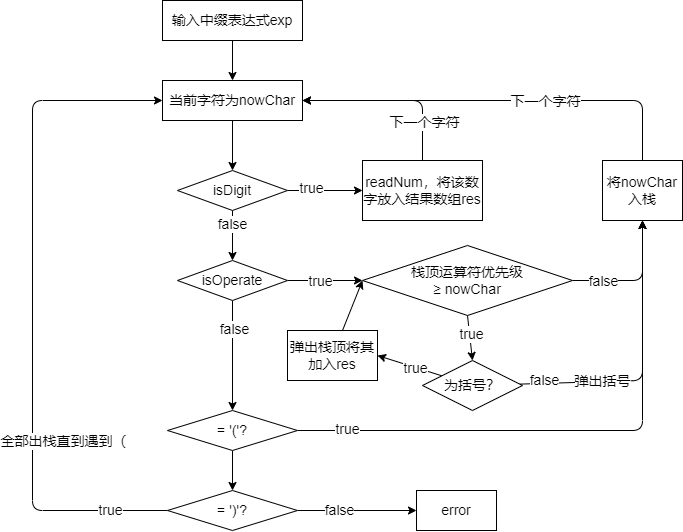

The diagram above was exported from draw.io. Its source (the exported page's mxGraphModel, read from the mxfile embedded in the PNG):
<mxGraphModel dx="2356" dy="424" grid="1" gridSize="10" guides="1" tooltips="1" connect="1" arrows="1" fold="1" page="1" pageScale="1" pageWidth="827" pageHeight="1169" math="0" shadow="0">
  <root>
    <mxCell id="0" />
    <mxCell id="1" parent="0" />
    <mxCell id="6" style="edgeStyle=none;html=1;entryX=0.5;entryY=0;entryDx=0;entryDy=0;fontSize=14;" edge="1" parent="1" source="2" target="5">
      <mxGeometry relative="1" as="geometry" />
    </mxCell>
    <mxCell id="2" value="&lt;font style=&quot;font-size: 14px&quot;&gt;输入中缀表达式exp&lt;/font&gt;" style="rounded=0;whiteSpace=wrap;html=1;" vertex="1" parent="1">
      <mxGeometry x="160" y="90" width="140" height="40" as="geometry" />
    </mxCell>
    <mxCell id="7" style="edgeStyle=none;html=1;fontSize=14;entryX=0.5;entryY=0;entryDx=0;entryDy=0;" edge="1" parent="1" source="5" target="8">
      <mxGeometry relative="1" as="geometry">
        <mxPoint x="230" y="260" as="targetPoint" />
      </mxGeometry>
    </mxCell>
    <mxCell id="5" value="&lt;font style=&quot;font-size: 14px&quot;&gt;当前字符为nowChar&lt;/font&gt;" style="rounded=0;whiteSpace=wrap;html=1;" vertex="1" parent="1">
      <mxGeometry x="160" y="170" width="140" height="40" as="geometry" />
    </mxCell>
    <mxCell id="13" style="edgeStyle=none;html=1;entryX=0;entryY=0.5;entryDx=0;entryDy=0;fontSize=14;" edge="1" parent="1" source="8" target="12">
      <mxGeometry relative="1" as="geometry" />
    </mxCell>
    <mxCell id="14" value="true" style="edgeLabel;html=1;align=center;verticalAlign=middle;resizable=0;points=[];fontSize=14;" vertex="1" connectable="0" parent="13">
      <mxGeometry x="-0.3601" y="3" relative="1" as="geometry">
        <mxPoint as="offset" />
      </mxGeometry>
    </mxCell>
    <mxCell id="19" style="edgeStyle=none;html=1;fontSize=14;" edge="1" parent="1" source="8" target="18">
      <mxGeometry relative="1" as="geometry" />
    </mxCell>
    <mxCell id="20" value="false" style="edgeLabel;html=1;align=center;verticalAlign=middle;resizable=0;points=[];fontSize=14;" vertex="1" connectable="0" parent="19">
      <mxGeometry x="-0.4949" y="-1" relative="1" as="geometry">
        <mxPoint as="offset" />
      </mxGeometry>
    </mxCell>
    <mxCell id="8" value="&lt;font style=&quot;font-size: 14px&quot;&gt;isDigit&lt;/font&gt;" style="rhombus;whiteSpace=wrap;html=1;fontSize=14;" vertex="1" parent="1">
      <mxGeometry x="175" y="260" width="110" height="40" as="geometry" />
    </mxCell>
    <mxCell id="15" style="edgeStyle=none;html=1;entryX=1;entryY=0.5;entryDx=0;entryDy=0;fontSize=14;" edge="1" parent="1" source="12" target="5">
      <mxGeometry relative="1" as="geometry">
        <Array as="points">
          <mxPoint x="420" y="190" />
        </Array>
      </mxGeometry>
    </mxCell>
    <mxCell id="16" value="下一个字符" style="edgeLabel;html=1;align=center;verticalAlign=middle;resizable=0;points=[];fontSize=14;" vertex="1" connectable="0" parent="15">
      <mxGeometry x="-0.564" y="-1" relative="1" as="geometry">
        <mxPoint as="offset" />
      </mxGeometry>
    </mxCell>
    <mxCell id="12" value="&lt;span&gt;readNum，将该数字放入结果数组res&lt;/span&gt;" style="rounded=0;whiteSpace=wrap;html=1;fontSize=14;" vertex="1" parent="1">
      <mxGeometry x="360" y="250" width="120" height="60" as="geometry" />
    </mxCell>
    <mxCell id="21" style="edgeStyle=none;html=1;fontSize=14;entryX=0;entryY=0.5;entryDx=0;entryDy=0;" edge="1" parent="1" source="18" target="33">
      <mxGeometry relative="1" as="geometry">
        <mxPoint x="370" y="377.5" as="targetPoint" />
      </mxGeometry>
    </mxCell>
    <mxCell id="24" value="true" style="edgeLabel;html=1;align=center;verticalAlign=middle;resizable=0;points=[];fontSize=14;" vertex="1" connectable="0" parent="21">
      <mxGeometry x="-0.4274" y="1" relative="1" as="geometry">
        <mxPoint x="11" y="1" as="offset" />
      </mxGeometry>
    </mxCell>
    <mxCell id="22" style="edgeStyle=none;html=1;fontSize=14;entryX=0.5;entryY=0;entryDx=0;entryDy=0;" edge="1" parent="1" source="18" target="45">
      <mxGeometry relative="1" as="geometry">
        <mxPoint x="230" y="450" as="targetPoint" />
      </mxGeometry>
    </mxCell>
    <mxCell id="23" value="false" style="edgeLabel;html=1;align=center;verticalAlign=middle;resizable=0;points=[];fontSize=14;" vertex="1" connectable="0" parent="22">
      <mxGeometry x="-0.4791" y="1" relative="1" as="geometry">
        <mxPoint as="offset" />
      </mxGeometry>
    </mxCell>
    <mxCell id="18" value="&lt;font style=&quot;font-size: 14px&quot;&gt;isOperate&lt;/font&gt;" style="rhombus;whiteSpace=wrap;html=1;fontSize=14;" vertex="1" parent="1">
      <mxGeometry x="175" y="350" width="110" height="40" as="geometry" />
    </mxCell>
    <mxCell id="28" style="edgeStyle=none;html=1;fontSize=14;exitX=0.5;exitY=1;exitDx=0;exitDy=0;entryX=0.5;entryY=0;entryDx=0;entryDy=0;" edge="1" parent="1" source="33" target="57">
      <mxGeometry relative="1" as="geometry">
        <mxPoint x="500" y="460.0025" as="sourcePoint" />
        <mxPoint x="550" y="537.19" as="targetPoint" />
      </mxGeometry>
    </mxCell>
    <mxCell id="35" value="true" style="edgeLabel;html=1;align=center;verticalAlign=middle;resizable=0;points=[];fontSize=14;" vertex="1" connectable="0" parent="28">
      <mxGeometry x="0.3065" y="-1" relative="1" as="geometry">
        <mxPoint x="1" y="-11" as="offset" />
      </mxGeometry>
    </mxCell>
    <mxCell id="29" style="edgeStyle=none;html=1;entryX=1;entryY=0.5;entryDx=0;entryDy=0;fontSize=14;" edge="1" parent="1" source="27" target="5">
      <mxGeometry relative="1" as="geometry">
        <Array as="points">
          <mxPoint x="640" y="190" />
        </Array>
      </mxGeometry>
    </mxCell>
    <mxCell id="31" value="下一个字符" style="edgeLabel;html=1;align=center;verticalAlign=middle;resizable=0;points=[];fontSize=14;" vertex="1" connectable="0" parent="29">
      <mxGeometry x="-0.5341" y="-1" relative="1" as="geometry">
        <mxPoint x="-65" y="1" as="offset" />
      </mxGeometry>
    </mxCell>
    <mxCell id="27" value="将nowChar入栈" style="rounded=0;whiteSpace=wrap;html=1;fontSize=14;" vertex="1" parent="1">
      <mxGeometry x="600" y="250" width="80" height="60" as="geometry" />
    </mxCell>
    <mxCell id="42" style="edgeStyle=none;html=1;entryX=0.5;entryY=1;entryDx=0;entryDy=0;fontSize=14;" edge="1" parent="1" source="33" target="27">
      <mxGeometry relative="1" as="geometry">
        <Array as="points">
          <mxPoint x="640" y="370" />
        </Array>
      </mxGeometry>
    </mxCell>
    <mxCell id="43" value="false" style="edgeLabel;html=1;align=center;verticalAlign=middle;resizable=0;points=[];fontSize=14;" vertex="1" connectable="0" parent="42">
      <mxGeometry x="-0.2458" relative="1" as="geometry">
        <mxPoint x="-19" as="offset" />
      </mxGeometry>
    </mxCell>
    <mxCell id="33" value="栈顶运算符优先级&lt;br&gt;≥ nowChar" style="rhombus;whiteSpace=wrap;html=1;fontSize=14;" vertex="1" parent="1">
      <mxGeometry x="360" y="335" width="210" height="70" as="geometry" />
    </mxCell>
    <mxCell id="46" style="edgeStyle=none;html=1;entryX=0.5;entryY=1;entryDx=0;entryDy=0;fontSize=14;" edge="1" parent="1" source="45" target="27">
      <mxGeometry relative="1" as="geometry">
        <Array as="points">
          <mxPoint x="640" y="520" />
        </Array>
      </mxGeometry>
    </mxCell>
    <mxCell id="47" value="true" style="edgeLabel;html=1;align=center;verticalAlign=middle;resizable=0;points=[];fontSize=14;" vertex="1" connectable="0" parent="46">
      <mxGeometry x="-0.8206" y="2" relative="1" as="geometry">
        <mxPoint as="offset" />
      </mxGeometry>
    </mxCell>
    <mxCell id="50" style="edgeStyle=none;html=1;entryX=0.5;entryY=0;entryDx=0;entryDy=0;fontSize=14;" edge="1" parent="1" source="45" target="49">
      <mxGeometry relative="1" as="geometry" />
    </mxCell>
    <mxCell id="45" value="= '('?" style="rhombus;whiteSpace=wrap;html=1;fontSize=14;" vertex="1" parent="1">
      <mxGeometry x="165" y="500" width="130" height="40" as="geometry" />
    </mxCell>
    <mxCell id="51" style="edgeStyle=none;html=1;fontSize=14;exitX=0;exitY=0.5;exitDx=0;exitDy=0;entryX=0;entryY=0.5;entryDx=0;entryDy=0;" edge="1" parent="1" source="49" target="5">
      <mxGeometry relative="1" as="geometry">
        <mxPoint x="89.99999999999977" y="582.0424517463235" as="targetPoint" />
        <Array as="points">
          <mxPoint x="30" y="600" />
          <mxPoint x="30" y="190" />
        </Array>
      </mxGeometry>
    </mxCell>
    <mxCell id="52" value="全部出栈直到遇到（" style="edgeLabel;html=1;align=center;verticalAlign=middle;resizable=0;points=[];fontSize=14;" vertex="1" connectable="0" parent="51">
      <mxGeometry x="-0.724" y="-5" relative="1" as="geometry">
        <mxPoint x="-12" y="-65" as="offset" />
      </mxGeometry>
    </mxCell>
    <mxCell id="53" value="true" style="edgeLabel;html=1;align=center;verticalAlign=middle;resizable=0;points=[];fontSize=14;" vertex="1" connectable="0" parent="51">
      <mxGeometry x="-0.8307" y="-1" relative="1" as="geometry">
        <mxPoint as="offset" />
      </mxGeometry>
    </mxCell>
    <mxCell id="54" style="edgeStyle=none;html=1;fontSize=14;entryX=0;entryY=0.5;entryDx=0;entryDy=0;" edge="1" parent="1" source="49" target="56">
      <mxGeometry relative="1" as="geometry">
        <mxPoint x="420" y="600" as="targetPoint" />
      </mxGeometry>
    </mxCell>
    <mxCell id="55" value="false" style="edgeLabel;html=1;align=center;verticalAlign=middle;resizable=0;points=[];fontSize=14;" vertex="1" connectable="0" parent="54">
      <mxGeometry x="-0.305" y="1" relative="1" as="geometry">
        <mxPoint as="offset" />
      </mxGeometry>
    </mxCell>
    <mxCell id="49" value="= ')'?" style="rhombus;whiteSpace=wrap;html=1;fontSize=14;" vertex="1" parent="1">
      <mxGeometry x="165" y="580" width="130" height="40" as="geometry" />
    </mxCell>
    <mxCell id="56" value="error" style="rounded=0;whiteSpace=wrap;html=1;fontSize=14;" vertex="1" parent="1">
      <mxGeometry x="414" y="580" width="80" height="40" as="geometry" />
    </mxCell>
    <mxCell id="62" style="edgeStyle=none;html=1;entryX=1;entryY=0.5;entryDx=0;entryDy=0;fontSize=14;" edge="1" parent="1" source="57" target="61">
      <mxGeometry relative="1" as="geometry" />
    </mxCell>
    <mxCell id="64" value="true" style="edgeLabel;html=1;align=center;verticalAlign=middle;resizable=0;points=[];fontSize=14;" vertex="1" connectable="0" parent="62">
      <mxGeometry x="-0.4333" y="-1" relative="1" as="geometry">
        <mxPoint x="-9" y="-1" as="offset" />
      </mxGeometry>
    </mxCell>
    <mxCell id="65" style="edgeStyle=none;html=1;entryX=0.5;entryY=1;entryDx=0;entryDy=0;fontSize=14;" edge="1" parent="1" source="57" target="27">
      <mxGeometry relative="1" as="geometry">
        <Array as="points">
          <mxPoint x="640" y="470" />
        </Array>
      </mxGeometry>
    </mxCell>
    <mxCell id="66" value="弹出括号" style="edgeLabel;html=1;align=center;verticalAlign=middle;resizable=0;points=[];fontSize=14;" vertex="1" connectable="0" parent="65">
      <mxGeometry x="-0.4205" y="1" relative="1" as="geometry">
        <mxPoint as="offset" />
      </mxGeometry>
    </mxCell>
    <mxCell id="67" value="false" style="edgeLabel;html=1;align=center;verticalAlign=middle;resizable=0;points=[];fontSize=14;" vertex="1" connectable="0" parent="65">
      <mxGeometry x="-0.8277" y="3" relative="1" as="geometry">
        <mxPoint as="offset" />
      </mxGeometry>
    </mxCell>
    <mxCell id="57" value="为括号？" style="rhombus;whiteSpace=wrap;html=1;fontSize=14;" vertex="1" parent="1">
      <mxGeometry x="420" y="450" width="100" height="50" as="geometry" />
    </mxCell>
    <mxCell id="63" style="edgeStyle=none;html=1;entryX=0;entryY=0.5;entryDx=0;entryDy=0;fontSize=14;" edge="1" parent="1" source="61" target="33">
      <mxGeometry relative="1" as="geometry" />
    </mxCell>
    <mxCell id="61" value="弹出栈顶将其加入res" style="rounded=0;whiteSpace=wrap;html=1;fontSize=14;" vertex="1" parent="1">
      <mxGeometry x="285" y="420" width="90" height="50" as="geometry" />
    </mxCell>
  </root>
</mxGraphModel>